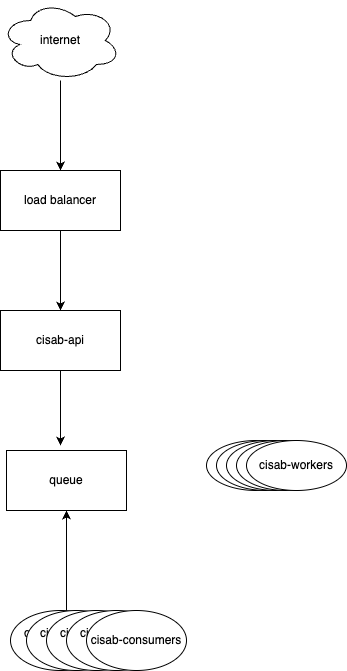

The diagram above was exported from draw.io. Its source (the exported page's mxGraphModel, read from the mxfile embedded in the PNG):
<mxGraphModel dx="1434" dy="739" grid="1" gridSize="10" guides="1" tooltips="1" connect="1" arrows="1" fold="1" page="1" pageScale="1" pageWidth="827" pageHeight="1169" math="0" shadow="0">
  <root>
    <mxCell id="0" />
    <mxCell id="1" parent="0" />
    <mxCell id="ksTMQ-STFguvv5yqVvoi-24" style="edgeStyle=orthogonalEdgeStyle;rounded=0;orthogonalLoop=1;jettySize=auto;html=1;entryX=0.45;entryY=-0.083;entryDx=0;entryDy=0;entryPerimeter=0;" edge="1" parent="1" source="ksTMQ-STFguvv5yqVvoi-1" target="ksTMQ-STFguvv5yqVvoi-9">
      <mxGeometry relative="1" as="geometry" />
    </mxCell>
    <mxCell id="ksTMQ-STFguvv5yqVvoi-1" value="cisab-api" style="rounded=0;whiteSpace=wrap;html=1;" vertex="1" parent="1">
      <mxGeometry x="354" y="340" width="120" height="60" as="geometry" />
    </mxCell>
    <mxCell id="ksTMQ-STFguvv5yqVvoi-5" style="edgeStyle=orthogonalEdgeStyle;rounded=0;orthogonalLoop=1;jettySize=auto;html=1;entryX=0.5;entryY=0;entryDx=0;entryDy=0;" edge="1" parent="1" source="ksTMQ-STFguvv5yqVvoi-2" target="ksTMQ-STFguvv5yqVvoi-1">
      <mxGeometry relative="1" as="geometry" />
    </mxCell>
    <mxCell id="ksTMQ-STFguvv5yqVvoi-2" value="load balancer" style="rounded=0;whiteSpace=wrap;html=1;" vertex="1" parent="1">
      <mxGeometry x="354" y="200" width="120" height="60" as="geometry" />
    </mxCell>
    <mxCell id="ksTMQ-STFguvv5yqVvoi-4" style="edgeStyle=orthogonalEdgeStyle;rounded=0;orthogonalLoop=1;jettySize=auto;html=1;" edge="1" parent="1" source="ksTMQ-STFguvv5yqVvoi-3" target="ksTMQ-STFguvv5yqVvoi-2">
      <mxGeometry relative="1" as="geometry" />
    </mxCell>
    <mxCell id="ksTMQ-STFguvv5yqVvoi-3" value="internet" style="ellipse;shape=cloud;whiteSpace=wrap;html=1;" vertex="1" parent="1">
      <mxGeometry x="354" y="30" width="120" height="80" as="geometry" />
    </mxCell>
    <mxCell id="ksTMQ-STFguvv5yqVvoi-9" value="queue" style="rounded=0;whiteSpace=wrap;html=1;" vertex="1" parent="1">
      <mxGeometry x="360" y="480" width="120" height="60" as="geometry" />
    </mxCell>
    <mxCell id="ksTMQ-STFguvv5yqVvoi-12" style="edgeStyle=orthogonalEdgeStyle;rounded=0;orthogonalLoop=1;jettySize=auto;html=1;" edge="1" parent="1" source="ksTMQ-STFguvv5yqVvoi-11" target="ksTMQ-STFguvv5yqVvoi-9">
      <mxGeometry relative="1" as="geometry">
        <Array as="points">
          <mxPoint x="420" y="620" />
          <mxPoint x="420" y="620" />
        </Array>
      </mxGeometry>
    </mxCell>
    <mxCell id="ksTMQ-STFguvv5yqVvoi-11" value="cisab-notifier-consumer" style="ellipse;whiteSpace=wrap;html=1;" vertex="1" parent="1">
      <mxGeometry x="364" y="640" width="100" height="60" as="geometry" />
    </mxCell>
    <mxCell id="ksTMQ-STFguvv5yqVvoi-25" value="cisab-workers" style="ellipse;whiteSpace=wrap;html=1;" vertex="1" parent="1">
      <mxGeometry x="560" y="470" width="100" height="50" as="geometry" />
    </mxCell>
    <mxCell id="ksTMQ-STFguvv5yqVvoi-26" value="cisab-notifier-consumer" style="ellipse;whiteSpace=wrap;html=1;" vertex="1" parent="1">
      <mxGeometry x="380" y="640" width="100" height="60" as="geometry" />
    </mxCell>
    <mxCell id="ksTMQ-STFguvv5yqVvoi-27" value="cisab-notifier-consumer" style="ellipse;whiteSpace=wrap;html=1;" vertex="1" parent="1">
      <mxGeometry x="400" y="640" width="100" height="60" as="geometry" />
    </mxCell>
    <mxCell id="ksTMQ-STFguvv5yqVvoi-28" value="cisab-notifier-consumer" style="ellipse;whiteSpace=wrap;html=1;" vertex="1" parent="1">
      <mxGeometry x="420" y="640" width="100" height="60" as="geometry" />
    </mxCell>
    <mxCell id="ksTMQ-STFguvv5yqVvoi-29" value="cisab-consumers" style="ellipse;whiteSpace=wrap;html=1;" vertex="1" parent="1">
      <mxGeometry x="440" y="640" width="100" height="60" as="geometry" />
    </mxCell>
    <mxCell id="ksTMQ-STFguvv5yqVvoi-31" value="cisab-workers" style="ellipse;whiteSpace=wrap;html=1;" vertex="1" parent="1">
      <mxGeometry x="570" y="470" width="100" height="50" as="geometry" />
    </mxCell>
    <mxCell id="ksTMQ-STFguvv5yqVvoi-32" value="cisab-workers" style="ellipse;whiteSpace=wrap;html=1;" vertex="1" parent="1">
      <mxGeometry x="580" y="470" width="100" height="50" as="geometry" />
    </mxCell>
    <mxCell id="ksTMQ-STFguvv5yqVvoi-33" value="cisab-workers" style="ellipse;whiteSpace=wrap;html=1;" vertex="1" parent="1">
      <mxGeometry x="590" y="470" width="100" height="50" as="geometry" />
    </mxCell>
    <mxCell id="ksTMQ-STFguvv5yqVvoi-34" value="cisab-workers" style="ellipse;whiteSpace=wrap;html=1;" vertex="1" parent="1">
      <mxGeometry x="600" y="470" width="100" height="50" as="geometry" />
    </mxCell>
  </root>
</mxGraphModel>